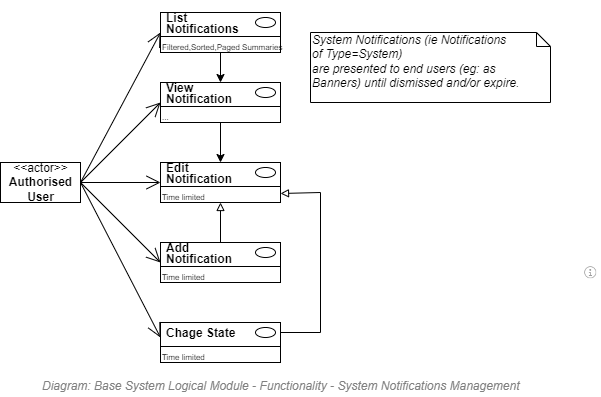

The diagram above was exported from draw.io. Its source (the exported page's mxGraphModel, read from the mxfile embedded in the PNG):
<mxGraphModel dx="782" dy="515" grid="1" gridSize="10" guides="1" tooltips="1" connect="1" arrows="1" fold="1" page="1" pageScale="1" pageWidth="827" pageHeight="1169" math="0" shadow="0">
  <root>
    <mxCell id="6zsalb_4Q6Wy_RO658KX-0" />
    <mxCell id="aUDsEq78Ny2xMxmlCQFK-10" value="Diagram/Use Case" style="" parent="6zsalb_4Q6Wy_RO658KX-0" />
    <mxCell id="aUDsEq78Ny2xMxmlCQFK-0" value="" style="endArrow=open;endFill=1;endSize=12;html=1;strokeColor=#000000;fontSize=12;entryX=0;entryY=1;entryDx=0;entryDy=0;exitX=1;exitY=0.5;exitDx=0;exitDy=0;" parent="aUDsEq78Ny2xMxmlCQFK-10" target="clrKohCZsqD2bBKq6FaX-21" edge="1" source="clrKohCZsqD2bBKq6FaX-0">
      <mxGeometry width="160" relative="1" as="geometry">
        <mxPoint x="160" y="180" as="sourcePoint" />
        <mxPoint x="240" y="180" as="targetPoint" />
      </mxGeometry>
    </mxCell>
    <mxCell id="xvw5Yh81JnMjIIq9px5H-1" value="" style="endArrow=open;endFill=1;endSize=12;html=1;strokeColor=#000000;fontSize=12;entryX=0;entryY=1;entryDx=0;entryDy=0;exitX=1;exitY=0.5;exitDx=0;exitDy=0;" parent="aUDsEq78Ny2xMxmlCQFK-10" target="clrKohCZsqD2bBKq6FaX-2" edge="1" source="clrKohCZsqD2bBKq6FaX-0">
      <mxGeometry width="160" relative="1" as="geometry">
        <mxPoint x="160" y="180" as="sourcePoint" />
        <mxPoint x="250" y="190" as="targetPoint" />
      </mxGeometry>
    </mxCell>
    <mxCell id="clrKohCZsqD2bBKq6FaX-0" value="&amp;lt;&amp;lt;actor&amp;gt;&amp;gt;&lt;br&gt;&lt;b&gt;Authorised&lt;br&gt;User&lt;br&gt;&lt;/b&gt;" style="text;html=1;align=center;verticalAlign=middle;dashed=0;fillColor=#ffffff;strokeColor=#000000;" vertex="1" parent="aUDsEq78Ny2xMxmlCQFK-10">
      <mxGeometry x="80" y="240" width="80" height="40" as="geometry" />
    </mxCell>
    <mxCell id="clrKohCZsqD2bBKq6FaX-1" value="" style="fontStyle=1;align=left;verticalAlign=top;childLayout=stackLayout;horizontal=1;horizontalStack=0;resizeParent=1;resizeParentMax=0;resizeLast=0;marginBottom=0;" vertex="1" parent="aUDsEq78Ny2xMxmlCQFK-10">
      <mxGeometry x="240" y="90" width="120" height="40" as="geometry" />
    </mxCell>
    <mxCell id="clrKohCZsqD2bBKq6FaX-2" value="&lt;p style=&quot;line-height: 0.9;&quot;&gt;List &lt;br&gt;Notifications&lt;/p&gt;" style="html=1;align=left;spacingLeft=4;verticalAlign=middle;strokeColor=none;fillColor=none;fontStyle=1;spacingTop=2;" vertex="1" parent="clrKohCZsqD2bBKq6FaX-1">
      <mxGeometry width="120" height="20" as="geometry" />
    </mxCell>
    <mxCell id="clrKohCZsqD2bBKq6FaX-3" value="" style="shape=ellipse;" vertex="1" parent="clrKohCZsqD2bBKq6FaX-2">
      <mxGeometry x="1" width="20" height="10" relative="1" as="geometry">
        <mxPoint x="-25" y="5" as="offset" />
      </mxGeometry>
    </mxCell>
    <mxCell id="clrKohCZsqD2bBKq6FaX-4" value="" style="line;strokeWidth=1;fillColor=none;align=left;verticalAlign=middle;spacingTop=-1;spacingLeft=3;spacingRight=3;rotatable=0;labelPosition=right;points=[];portConstraint=eastwest;" vertex="1" parent="clrKohCZsqD2bBKq6FaX-1">
      <mxGeometry y="20" width="120" height="8" as="geometry" />
    </mxCell>
    <mxCell id="clrKohCZsqD2bBKq6FaX-5" value="Filtered,Sorted,Paged Summaries" style="html=1;align=left;spacingLeft=4;verticalAlign=top;strokeColor=none;fillColor=none;fontSize=8;spacing=-2;" vertex="1" parent="clrKohCZsqD2bBKq6FaX-1">
      <mxGeometry y="28" width="120" height="12" as="geometry" />
    </mxCell>
    <mxCell id="clrKohCZsqD2bBKq6FaX-8" value="" style="fontStyle=1;align=left;verticalAlign=top;childLayout=stackLayout;horizontal=1;horizontalStack=0;resizeParent=1;resizeParentMax=0;resizeLast=0;marginBottom=0;" vertex="1" parent="aUDsEq78Ny2xMxmlCQFK-10">
      <mxGeometry x="240" y="160" width="120" height="40" as="geometry" />
    </mxCell>
    <mxCell id="clrKohCZsqD2bBKq6FaX-9" value="&lt;p style=&quot;line-height: 0.9;&quot;&gt;View &lt;br&gt;Notification&lt;/p&gt;" style="html=1;align=left;spacingLeft=4;verticalAlign=middle;strokeColor=none;fillColor=none;fontStyle=1;spacingTop=2;" vertex="1" parent="clrKohCZsqD2bBKq6FaX-8">
      <mxGeometry width="120" height="20" as="geometry" />
    </mxCell>
    <mxCell id="clrKohCZsqD2bBKq6FaX-10" value="" style="shape=ellipse;" vertex="1" parent="clrKohCZsqD2bBKq6FaX-9">
      <mxGeometry x="1" width="20" height="10" relative="1" as="geometry">
        <mxPoint x="-25" y="5" as="offset" />
      </mxGeometry>
    </mxCell>
    <mxCell id="clrKohCZsqD2bBKq6FaX-11" value="" style="line;strokeWidth=1;fillColor=none;align=left;verticalAlign=middle;spacingTop=-1;spacingLeft=3;spacingRight=3;rotatable=0;labelPosition=right;points=[];portConstraint=eastwest;" vertex="1" parent="clrKohCZsqD2bBKq6FaX-8">
      <mxGeometry y="20" width="120" height="8" as="geometry" />
    </mxCell>
    <mxCell id="clrKohCZsqD2bBKq6FaX-12" value="..." style="html=1;align=left;spacingLeft=4;verticalAlign=top;strokeColor=none;fillColor=none;fontSize=8;spacing=-2;" vertex="1" parent="clrKohCZsqD2bBKq6FaX-8">
      <mxGeometry y="28" width="120" height="12" as="geometry" />
    </mxCell>
    <mxCell id="clrKohCZsqD2bBKq6FaX-13" value="" style="fontStyle=1;align=left;verticalAlign=top;childLayout=stackLayout;horizontal=1;horizontalStack=0;resizeParent=1;resizeParentMax=0;resizeLast=0;marginBottom=0;" vertex="1" parent="aUDsEq78Ny2xMxmlCQFK-10">
      <mxGeometry x="240" y="320" width="120" height="40" as="geometry" />
    </mxCell>
    <mxCell id="clrKohCZsqD2bBKq6FaX-14" value="&lt;p style=&quot;line-height: 0.9;&quot;&gt;Add &lt;br&gt;Notification&lt;/p&gt;" style="html=1;align=left;spacingLeft=4;verticalAlign=middle;strokeColor=none;fillColor=none;fontStyle=1;spacingTop=2;" vertex="1" parent="clrKohCZsqD2bBKq6FaX-13">
      <mxGeometry width="120" height="20" as="geometry" />
    </mxCell>
    <mxCell id="clrKohCZsqD2bBKq6FaX-15" value="" style="shape=ellipse;" vertex="1" parent="clrKohCZsqD2bBKq6FaX-14">
      <mxGeometry x="1" width="20" height="10" relative="1" as="geometry">
        <mxPoint x="-25" y="5" as="offset" />
      </mxGeometry>
    </mxCell>
    <mxCell id="clrKohCZsqD2bBKq6FaX-16" value="" style="line;strokeWidth=1;fillColor=none;align=left;verticalAlign=middle;spacingTop=-1;spacingLeft=3;spacingRight=3;rotatable=0;labelPosition=right;points=[];portConstraint=eastwest;" vertex="1" parent="clrKohCZsqD2bBKq6FaX-13">
      <mxGeometry y="20" width="120" height="8" as="geometry" />
    </mxCell>
    <mxCell id="clrKohCZsqD2bBKq6FaX-17" value="Time limited" style="html=1;align=left;spacingLeft=4;verticalAlign=top;strokeColor=none;fillColor=none;fontSize=8;spacing=-2;" vertex="1" parent="clrKohCZsqD2bBKq6FaX-13">
      <mxGeometry y="28" width="120" height="12" as="geometry" />
    </mxCell>
    <mxCell id="clrKohCZsqD2bBKq6FaX-18" value="" style="endArrow=open;endFill=1;endSize=12;html=1;strokeColor=#000000;fontSize=12;entryX=0;entryY=1;entryDx=0;entryDy=0;exitX=1;exitY=0.5;exitDx=0;exitDy=0;" edge="1" parent="aUDsEq78Ny2xMxmlCQFK-10" source="clrKohCZsqD2bBKq6FaX-0" target="clrKohCZsqD2bBKq6FaX-9">
      <mxGeometry width="160" relative="1" as="geometry">
        <mxPoint x="160" y="180" as="sourcePoint" />
        <mxPoint x="250" y="150" as="targetPoint" />
      </mxGeometry>
    </mxCell>
    <mxCell id="clrKohCZsqD2bBKq6FaX-19" style="edgeStyle=orthogonalEdgeStyle;rounded=0;orthogonalLoop=1;jettySize=auto;html=1;entryX=0.5;entryY=0;entryDx=0;entryDy=0;" edge="1" parent="aUDsEq78Ny2xMxmlCQFK-10" source="clrKohCZsqD2bBKq6FaX-5" target="clrKohCZsqD2bBKq6FaX-9">
      <mxGeometry relative="1" as="geometry" />
    </mxCell>
    <mxCell id="clrKohCZsqD2bBKq6FaX-20" value="" style="fontStyle=1;align=left;verticalAlign=top;childLayout=stackLayout;horizontal=1;horizontalStack=0;resizeParent=1;resizeParentMax=0;resizeLast=0;marginBottom=0;" vertex="1" parent="aUDsEq78Ny2xMxmlCQFK-10">
      <mxGeometry x="240" y="240" width="120" height="40" as="geometry" />
    </mxCell>
    <mxCell id="clrKohCZsqD2bBKq6FaX-21" value="&lt;p style=&quot;line-height: 0.9;&quot;&gt;Edit&lt;br&gt;Notification&lt;/p&gt;" style="html=1;align=left;spacingLeft=4;verticalAlign=middle;strokeColor=none;fillColor=none;fontStyle=1;spacingTop=2;" vertex="1" parent="clrKohCZsqD2bBKq6FaX-20">
      <mxGeometry width="120" height="20" as="geometry" />
    </mxCell>
    <mxCell id="clrKohCZsqD2bBKq6FaX-22" value="" style="shape=ellipse;" vertex="1" parent="clrKohCZsqD2bBKq6FaX-21">
      <mxGeometry x="1" width="20" height="10" relative="1" as="geometry">
        <mxPoint x="-25" y="5" as="offset" />
      </mxGeometry>
    </mxCell>
    <mxCell id="clrKohCZsqD2bBKq6FaX-23" value="" style="line;strokeWidth=1;fillColor=none;align=left;verticalAlign=middle;spacingTop=-1;spacingLeft=3;spacingRight=3;rotatable=0;labelPosition=right;points=[];portConstraint=eastwest;" vertex="1" parent="clrKohCZsqD2bBKq6FaX-20">
      <mxGeometry y="20" width="120" height="8" as="geometry" />
    </mxCell>
    <mxCell id="clrKohCZsqD2bBKq6FaX-24" value="Time limited" style="html=1;align=left;spacingLeft=4;verticalAlign=top;strokeColor=none;fillColor=none;fontSize=8;spacing=-2;" vertex="1" parent="clrKohCZsqD2bBKq6FaX-20">
      <mxGeometry y="28" width="120" height="12" as="geometry" />
    </mxCell>
    <mxCell id="clrKohCZsqD2bBKq6FaX-25" value="" style="fontStyle=1;align=left;verticalAlign=top;childLayout=stackLayout;horizontal=1;horizontalStack=0;resizeParent=1;resizeParentMax=0;resizeLast=0;marginBottom=0;" vertex="1" parent="aUDsEq78Ny2xMxmlCQFK-10">
      <mxGeometry x="240" y="400" width="120" height="40" as="geometry" />
    </mxCell>
    <mxCell id="clrKohCZsqD2bBKq6FaX-26" value="&lt;p style=&quot;line-height: 0.9;&quot;&gt;Chage State&lt;/p&gt;" style="html=1;align=left;spacingLeft=4;verticalAlign=middle;strokeColor=none;fillColor=none;fontStyle=1;spacingTop=2;" vertex="1" parent="clrKohCZsqD2bBKq6FaX-25">
      <mxGeometry width="120" height="20" as="geometry" />
    </mxCell>
    <mxCell id="clrKohCZsqD2bBKq6FaX-27" value="" style="shape=ellipse;" vertex="1" parent="clrKohCZsqD2bBKq6FaX-26">
      <mxGeometry x="1" width="20" height="10" relative="1" as="geometry">
        <mxPoint x="-25" y="5" as="offset" />
      </mxGeometry>
    </mxCell>
    <mxCell id="clrKohCZsqD2bBKq6FaX-28" value="" style="line;strokeWidth=1;fillColor=none;align=left;verticalAlign=middle;spacingTop=-1;spacingLeft=3;spacingRight=3;rotatable=0;labelPosition=right;points=[];portConstraint=eastwest;" vertex="1" parent="clrKohCZsqD2bBKq6FaX-25">
      <mxGeometry y="20" width="120" height="8" as="geometry" />
    </mxCell>
    <mxCell id="clrKohCZsqD2bBKq6FaX-29" value="Time limited" style="html=1;align=left;spacingLeft=4;verticalAlign=top;strokeColor=none;fillColor=none;fontSize=8;spacing=-2;" vertex="1" parent="clrKohCZsqD2bBKq6FaX-25">
      <mxGeometry y="28" width="120" height="12" as="geometry" />
    </mxCell>
    <mxCell id="clrKohCZsqD2bBKq6FaX-35" style="edgeStyle=orthogonalEdgeStyle;rounded=0;orthogonalLoop=1;jettySize=auto;html=1;entryX=1;entryY=0.25;entryDx=0;entryDy=0;endArrow=block;endFill=0;" edge="1" parent="aUDsEq78Ny2xMxmlCQFK-10" target="clrKohCZsqD2bBKq6FaX-24">
      <mxGeometry relative="1" as="geometry">
        <mxPoint x="360" y="410" as="sourcePoint" />
        <Array as="points">
          <mxPoint x="400" y="410" />
          <mxPoint x="400" y="270" />
        </Array>
      </mxGeometry>
    </mxCell>
    <mxCell id="clrKohCZsqD2bBKq6FaX-37" style="edgeStyle=orthogonalEdgeStyle;rounded=0;orthogonalLoop=1;jettySize=auto;html=1;entryX=0.5;entryY=1;entryDx=0;entryDy=0;endArrow=block;endFill=0;" edge="1" parent="aUDsEq78Ny2xMxmlCQFK-10" source="clrKohCZsqD2bBKq6FaX-14" target="clrKohCZsqD2bBKq6FaX-24">
      <mxGeometry relative="1" as="geometry" />
    </mxCell>
    <mxCell id="clrKohCZsqD2bBKq6FaX-38" value="" style="endArrow=open;endFill=1;endSize=12;html=1;strokeColor=#000000;fontSize=12;entryX=0;entryY=1;entryDx=0;entryDy=0;exitX=1;exitY=0.5;exitDx=0;exitDy=0;" edge="1" parent="aUDsEq78Ny2xMxmlCQFK-10" source="clrKohCZsqD2bBKq6FaX-0" target="clrKohCZsqD2bBKq6FaX-14">
      <mxGeometry width="160" relative="1" as="geometry">
        <mxPoint x="170" y="270" as="sourcePoint" />
        <mxPoint x="250" y="270" as="targetPoint" />
      </mxGeometry>
    </mxCell>
    <mxCell id="clrKohCZsqD2bBKq6FaX-39" value="" style="endArrow=open;endFill=1;endSize=12;html=1;strokeColor=#000000;fontSize=12;entryX=0;entryY=0.75;entryDx=0;entryDy=0;exitX=1;exitY=0.5;exitDx=0;exitDy=0;" edge="1" parent="aUDsEq78Ny2xMxmlCQFK-10" source="clrKohCZsqD2bBKq6FaX-0" target="clrKohCZsqD2bBKq6FaX-26">
      <mxGeometry width="160" relative="1" as="geometry">
        <mxPoint x="170" y="270" as="sourcePoint" />
        <mxPoint x="250" y="120" as="targetPoint" />
      </mxGeometry>
    </mxCell>
    <mxCell id="clrKohCZsqD2bBKq6FaX-40" style="edgeStyle=none;rounded=0;orthogonalLoop=1;jettySize=auto;html=1;entryX=0.5;entryY=0;entryDx=0;entryDy=0;endArrow=classic;endFill=1;" edge="1" parent="aUDsEq78Ny2xMxmlCQFK-10" source="clrKohCZsqD2bBKq6FaX-12" target="clrKohCZsqD2bBKq6FaX-21">
      <mxGeometry relative="1" as="geometry" />
    </mxCell>
    <mxCell id="fQ8Tb4TJHlXgaxiWL6We-0" value="Title/Diagram" parent="6zsalb_4Q6Wy_RO658KX-0" />
    <mxCell id="pR05Vp6-c_UAXGHB-9SX-1" value="&lt;font style=&quot;font-size: 12px&quot;&gt;Diagram: Base System Logical Module -&amp;nbsp;Functionality -&amp;nbsp;System Notifications Management&lt;/font&gt;" style="text;strokeColor=none;fillColor=none;html=1;fontSize=24;fontStyle=2;verticalAlign=middle;align=left;shadow=0;glass=0;comic=0;opacity=30;fontColor=#808080;" parent="fQ8Tb4TJHlXgaxiWL6We-0" vertex="1">
      <mxGeometry x="120" y="450" width="520" height="20" as="geometry" />
    </mxCell>
    <mxCell id="FPPdZPXUPv9n0KayTUjE-1" value="System Notifications (ie Notifications&lt;br&gt;of Type=System)&lt;br&gt;are presented to end users (eg: as Banners) until dismissed and/or expire." style="shape=note;whiteSpace=wrap;html=1;size=14;verticalAlign=top;align=left;spacingTop=-6;strokeWidth=1;fontSize=12;fontStyle=2;spacingRight=16;" parent="fQ8Tb4TJHlXgaxiWL6We-0" vertex="1">
      <mxGeometry x="390" y="110" width="240" height="70" as="geometry" />
    </mxCell>
    <mxCell id="kJFmuFiU3wEKo-ty_FbZ-0" value="About" style="" parent="6zsalb_4Q6Wy_RO658KX-0" />
    <UserObject label="" tooltip="ABOUT&#10;&#10;Functionality &#10;within the Base Logical Module&#10;for handling common Diagnostic Tracing.&#10;Diagnostic tracing is not saved to the Core relational database -- it usually goes to a rolling text log file, and sometimes is saved asynchronously to an cloud service.&#10;&#10;System specific Diagnostic log files should be local to the system (for both latency and access reasons) -- then exported to a central location for security and/or enterprise monitoring reasons." id="XdkydOQAid-UxDZSyXBN-0">
      <mxCell style="shape=image;html=1;verticalAlign=top;verticalLabelPosition=bottom;labelBackgroundColor=#ffffff;imageAspect=0;aspect=fixed;image=https://cdn1.iconfinder.com/data/icons/hawcons/32/699014-icon-28-information-128.png;shadow=0;dashed=0;fontFamily=Helvetica;fontSize=12;fontColor=#000000;align=center;strokeColor=#000000;fillColor=#505050;dashPattern=1 1;" parent="kJFmuFiU3wEKo-ty_FbZ-0" vertex="1">
        <mxGeometry x="660" y="340" width="20" height="20" as="geometry" />
      </mxCell>
    </UserObject>
  </root>
</mxGraphModel>